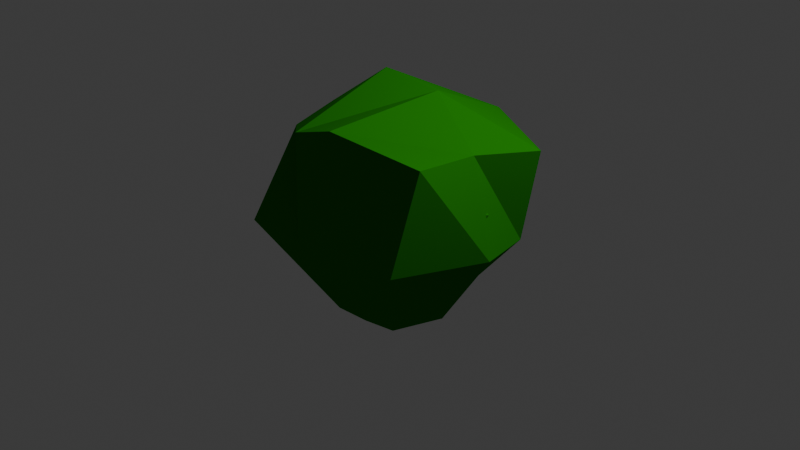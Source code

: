 # Source: Bush_1.blend  (saved by Blender 4.1.24; exported with 4.5.12 LTS)
import bpy
from mathutils import Matrix  # noqa: F401  (used for matrix-valued properties, if any)

bpy.ops.wm.read_factory_settings(use_empty=True)
scene = bpy.context.scene
scene.name = 'Scene'

# ---- collections
col_collection = bpy.data.collections.new('Collection'); scene.collection.children.link(col_collection)

# ---- materials (node trees are filled in below, after node groups)
mat_material = bpy.data.materials.new('Material')
mat_material.alpha_threshold = 0.0
mat_material.use_transparent_shadow = False
mat_material.roughness = 0.5
mat_material.line_color = (0.0, 0.0, 0.0, 1.0)

# ---- material node trees
mat_material.use_nodes = True; mat_material.node_tree.nodes.clear()
_N = mat_material.node_tree.nodes; _L = mat_material.node_tree.links
n0 = _N.new('ShaderNodeOutputMaterial'); n0.name = 'Material Output'; n0.location = (300, 300)
n1 = _N.new('ShaderNodeBsdfPrincipled'); n1.name = 'Principled BSDF'; n1.location = (10, 300)
n1.inputs[0].default_value = (0.007729, 0.2357, 0.0, 1.0)
n1.inputs[3].default_value = 1.0
_L.new(n1.outputs[0], n0.inputs[0])
n0.is_active_output = True

# ---- world
world_world = bpy.data.worlds.new('World'); scene.world = world_world
world_world.use_nodes = True; world_world.node_tree.nodes.clear()
_N = world_world.node_tree.nodes; _L = world_world.node_tree.links
n0 = _N.new('ShaderNodeOutputWorld'); n0.name = 'World Output'; n0.location = (300, 300)
n1 = _N.new('ShaderNodeBackground'); n1.name = 'Background'; n1.location = (10, 300)
n1.inputs[0].default_value = (0.05088, 0.05088, 0.05088, 1.0)
_L.new(n1.outputs[0], n0.inputs[0])
n0.is_active_output = True
world_world.color = (0.05088, 0.05088, 0.05088)
world_world.use_sun_shadow = False
world_world.sun_shadow_jitter_overblur = 0.0

# ---- cameras
cam_camera = bpy.data.cameras.new('Camera')
cam_camera.clip_end = 100.0
cam_camera.ortho_scale = 7.314

# ---- lights
light_light = bpy.data.lights.new('Light', 'POINT')
light_light.transmission_factor = 0.0
light_light.energy = 1000.0
light_light.shadow_soft_size = 0.1
light_light.shadow_maximum_resolution = 0.006
light_light.use_absolute_resolution = True

# ---- meshes
me_cube = bpy.data.meshes.new('Cube')
me_cube.from_pydata([(1.222, 0.6855, 0.9192), (0.4464, 0.2478, -0.8987), (1.081, -0.7706, 1.1), (0.4604, -0.5205, -0.9008), (-1.064, 0.6575, 0.9355), (-0.5658, 0.5522, -0.8949), (-0.8059, -0.6315, 0.9608), (-0.484, -0.4228, -0.8993), (1.044, 0.6695, -0.08167), (-1.025, -1.057, -0.02172), (0.8468, -0.9069, -0.01862), (-1.164, 0.9599, 0.01263), (-0.6317, 0.03555, -0.8989), (1.0, -0.002588, 1.0), (-1.0, -0.002588, 1.0), (0.6294, 0.004504, -0.9021), (1.187, 0.06165, -0.05566), (-1.502, 0.1899, 0.3208), (0.2334, 0.6953, -0.8991), (-0.1958, 0.6402, -0.8983), (0.1741, -1.021, 1.276), (-0.3701, -0.9846, 1.1), (-0.241, -0.6134, -0.9002), (0.1297, -0.5854, -0.9015), (-0.4325, 0.9378, 1.032), (0.3454, 1.055, 1.026), (-0.437, 1.22, -0.05355), (0.5231, 1.194, 0.03334), (0.2219, -1.069, -0.05405), (-0.3186, -1.052, -0.01814), (0.2036, 0.004504, -0.9021), (-0.2221, 0.004504, -0.9021), (-0.2554, 0.07031, 1.526), (0.3422, 0.1789, 1.415)], [], [(32, 14, 6, 21), (29, 21, 6, 9), (17, 14, 4, 11), (30, 15, 3, 23), (16, 13, 2, 10), (27, 25, 0, 8), (18, 27, 8, 1), (15, 16, 10, 3), (12, 17, 11, 5), (22, 29, 9, 7), (7, 9, 17, 12), (1, 8, 16, 15), (8, 0, 13, 16), (18, 1, 15, 30), (9, 6, 14, 17), (24, 4, 14, 32), (0, 25, 33, 13), (25, 24, 32, 33), (5, 19, 31, 12), (19, 18, 30, 31), (3, 10, 28, 23), (23, 28, 29, 22), (5, 11, 26, 19), (19, 26, 27, 18), (11, 4, 24, 26), (26, 24, 25, 27), (12, 31, 22, 7), (31, 30, 23, 22), (10, 2, 20, 28), (28, 20, 21, 29), (13, 33, 20, 2), (33, 32, 21, 20)])
_uv = me_cube.uv_layers.new(name='UVMap')
_uv.uv.foreach_set('vector', [0.7917, 0.6253, 0.875, 0.6253, 0.875, 0.75, 0.7917, 0.75, 0.5, 0.9167, 0.625, 0.9167, 0.625, 1.0, 0.5, 1.0, 0.5, 0.1247, 0.625, 0.1247, 0.625, 0.25, 0.5, 0.25, 0.2917, 0.6253, 0.375, 0.6253, 0.375, 0.75, 0.2917, 0.75, 0.5, 0.6253, 0.625, 0.6253, 0.625, 0.75, 0.5, 0.75, 0.5, 0.4167, 0.625, 0.4167, 0.625, 0.5, 0.5, 0.5, 0.375, 0.4167, 0.5, 0.4167, 0.5, 0.5, 0.375, 0.5, 0.375, 0.6253, 0.5, 0.6253, 0.5, 0.75, 0.375, 0.75, 0.375, 0.1247, 0.5, 0.1247, 0.5, 0.25, 0.375, 0.25, 0.375, 0.9167, 0.5, 0.9167, 0.5, 1.0, 0.375, 1.0, 0.375, 0.0, 0.5, 0.0, 0.5, 0.1247, 0.375, 0.1247, 0.375, 0.5, 0.5, 0.5, 0.5, 0.6253, 0.375, 0.6253, 0.5, 0.5, 0.625, 0.5, 0.625, 0.6253, 0.5, 0.6253, 0.2917, 0.5, 0.375, 0.5, 0.375, 0.6253, 0.2917, 0.6253, 0.5, 0.0, 0.625, 0.0, 0.625, 0.1247, 0.5, 0.1247, 0.7917, 0.5, 0.875, 0.5, 0.875, 0.6253, 0.7917, 0.6253, 0.625, 0.5, 0.7083, 0.5, 0.7083, 0.6253, 0.625, 0.6253, 0.7083, 0.5, 0.7917, 0.5, 0.7917, 0.6253, 0.7083, 0.6253, 0.125, 0.5, 0.2083, 0.5, 0.2083, 0.6253, 0.125, 0.6253, 0.2083, 0.5, 0.2917, 0.5, 0.2917, 0.6253, 0.2083, 0.6253, 0.375, 0.75, 0.5, 0.75, 0.5, 0.8333, 0.375, 0.8333, 0.375, 0.8333, 0.5, 0.8333, 0.5, 0.9167, 0.375, 0.9167, 0.375, 0.25, 0.5, 0.25, 0.5, 0.3333, 0.375, 0.3333, 0.375, 0.3333, 0.5, 0.3333, 0.5, 0.4167, 0.375, 0.4167, 0.5, 0.25, 0.625, 0.25, 0.625, 0.3333, 0.5, 0.3333, 0.5, 0.3333, 0.625, 0.3333, 0.625, 0.4167, 0.5, 0.4167, 0.125, 0.6253, 0.2083, 0.6253, 0.2083, 0.75, 0.125, 0.75, 0.2083, 0.6253, 0.2917, 0.6253, 0.2917, 0.75, 0.2083, 0.75, 0.5, 0.75, 0.625, 0.75, 0.625, 0.8333, 0.5, 0.8333, 0.5, 0.8333, 0.625, 0.8333, 0.625, 0.9167, 0.5, 0.9167, 0.625, 0.6253, 0.7083, 0.6253, 0.7083, 0.75, 0.625, 0.75, 0.7083, 0.6253, 0.7917, 0.6253, 0.7917, 0.75, 0.7083, 0.75])
me_cube.materials.append(mat_material)
me_cube.use_mirror_vertex_groups = False
me_cube.update()
me_icosphere_002 = bpy.data.meshes.new('Icosphere.002')
me_icosphere_002.from_pydata([(-0.01667, 0.003978, -0.4783), (0.8479, -0.2974, -0.315), (-0.3072, -0.5746, -0.4288), (-0.8944, 0.0, -0.4472), (-0.3716, 0.6686, -0.3623), (0.6581, 0.3841, -0.2599), (0.331, -0.825, 0.3825), (-0.965, -0.4203, 0.3997), (-1.052, 0.5448, 0.2684), (0.1546, 0.7845, 0.4139), (1.113, 0.1055, 0.3991), (-0.088, -0.01891, 0.7775)], [], [(0, 1, 2), (1, 0, 5), (0, 2, 3), (0, 3, 4), (0, 4, 5), (1, 5, 10), (2, 1, 6), (3, 2, 7), (4, 3, 8), (5, 4, 9), (1, 10, 6), (2, 6, 7), (3, 7, 8), (4, 8, 9), (5, 9, 10), (6, 10, 11), (7, 6, 11), (8, 7, 11), (9, 8, 11), (10, 9, 11)])
me_icosphere_002.materials.append(mat_material)
me_icosphere_002.update()

# ---- objects
ob_bush_1 = bpy.data.objects.new('Bush_1', me_cube)
ob_light = bpy.data.objects.new('Light', light_light)
ob_camera = bpy.data.objects.new('Camera', cam_camera)
ob_bush_2 = bpy.data.objects.new('Bush_2', me_icosphere_002)

# ---- transforms, parenting, visibility, modifiers, constraints
ob_bush_1.location = (0.0, 0.0, 0.0)
ob_bush_1.lock_rotations_4d = False
ob_bush_1.empty_display_type = 'ARROWS'
ob_bush_1.lineart.crease_threshold = 0.0
ob_light.location = (4.076, 1.005, 5.904)
ob_light.rotation_euler = (0.6503, 0.05522, 1.866)
ob_light.lock_rotations_4d = False
ob_light.empty_display_type = 'ARROWS'
ob_light.color = (0.0, 0.0, 0.0, 0.0)
ob_light.lineart.crease_threshold = 0.0
ob_camera.location = (7.359, -6.926, 4.958)
ob_camera.rotation_euler = (1.109, 0.0, 0.8149)
ob_camera.lock_rotations_4d = False
ob_camera.empty_display_type = 'ARROWS'
ob_camera.color = (0.0, 0.0, 0.0, 0.0)
ob_camera.display_type = 'WIRE'
ob_camera.lineart.crease_threshold = 0.0
ob_bush_2.location = (0.0, 0.0, 0.0)

# ---- collection membership
col_collection.objects.link(ob_bush_1)
col_collection.objects.link(ob_light)
col_collection.objects.link(ob_camera)
col_collection.objects.link(ob_bush_2)

# ---- scene / render settings (as saved in the file)
scene.camera = ob_camera
scene.frame_start = 1; scene.frame_end = 250; scene.frame_set(51)
scene.render.engine = 'BLENDER_EEVEE_NEXT'
scene.cycles.sampling_pattern = 'TABULATED_SOBOL'
scene.eevee.ray_tracing_options.trace_max_roughness = 0.0
bpy.context.view_layer.update()

